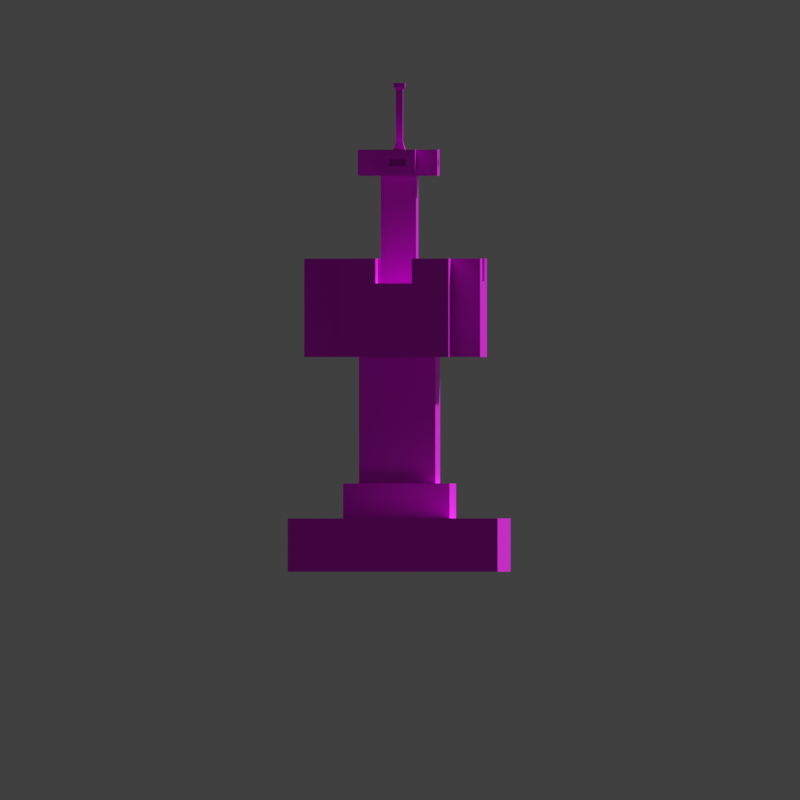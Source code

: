 # Source: tower_1.blend  (saved by Blender 4.1.23; exported with 4.5.12 LTS)
import bpy
from mathutils import Matrix  # noqa: F401  (used for matrix-valued properties, if any)

bpy.ops.wm.read_factory_settings(use_empty=True)
scene = bpy.context.scene
scene.name = 'Scene'

# ---- collections
col_collection = bpy.data.collections.new('Collection'); scene.collection.children.link(col_collection)

# ---- images (referenced by path relative to the original .blend; pixels are not part of the script)
import os
ASSET_DIR = os.environ.get("B2B_ASSET_DIR", "")  # directory of the original .blend (textures are referenced by path, not embedded)
HERE = os.path.dirname(os.path.abspath(__file__))  # packed textures are extracted next to this script under _unpacked/

def load_image(name, relpath, width, height, colorspace="sRGB"):
    """Load a texture the original file referenced (path relative to the .blend, or extracted next to this script)."""
    p = next((c for c in (os.path.join(HERE, relpath), os.path.join(ASSET_DIR, relpath)) if relpath and os.path.exists(c)), "")
    if p:
        img = bpy.data.images.load(p, check_existing=True)
        img.name = name
    else:  # same state as the original file: an image datablock whose file is absent (Cycles renders it pink)
        img = bpy.data.images.new(name, width, height)
        img.source = "FILE"
        img.filepath = "//" + (relpath or name)
    img.colorspace_settings.name = colorspace
    return img
img_imphenziapalette01_png = load_image('ImphenziaPalette01.png', 'ImphenziaPalette01.png', 1024, 1024, 'sRGB')

# ---- materials (node trees are filled in below, after node groups)
mat_material = bpy.data.materials.new('Material')
mat_material.alpha_threshold = 0.0
mat_material.use_transparent_shadow = False
mat_material.roughness = 0.5
mat_material.line_color = (0.0, 0.0, 0.0, 1.0)

# ---- material node trees
mat_material.use_nodes = True; mat_material.node_tree.nodes.clear()
_N = mat_material.node_tree.nodes; _L = mat_material.node_tree.links
n0 = _N.new('ShaderNodeOutputMaterial'); n0.name = 'Material Output'; n0.location = (300, 300)
n1 = _N.new('ShaderNodeBsdfPrincipled'); n1.name = 'Principled BSDF'; n1.location = (10, 300)
n1.inputs[3].default_value = 1.45
n2 = _N.new('ShaderNodeTexImage'); n2.name = 'Image Texture'; n2.location = (-365, 218)
n2.image = img_imphenziapalette01_png
_L.new(n1.outputs[0], n0.inputs[0])
_L.new(n2.outputs[0], n1.inputs[0])
n0.is_active_output = True

# ---- world
world_world = bpy.data.worlds.new('World'); scene.world = world_world
world_world.use_nodes = True; world_world.node_tree.nodes.clear()
_N = world_world.node_tree.nodes; _L = world_world.node_tree.links
n0 = _N.new('ShaderNodeOutputWorld'); n0.name = 'World Output'; n0.location = (300, 300)
n1 = _N.new('ShaderNodeBackground'); n1.name = 'Background'; n1.location = (10, 300)
n1.inputs[0].default_value = (0.05088, 0.05088, 0.05088, 1.0)
_L.new(n1.outputs[0], n0.inputs[0])
n0.is_active_output = True
world_world.color = (0.9301, 0.2582, 0.04667)
world_world.use_sun_shadow = False
world_world.sun_shadow_jitter_overblur = 0.0

# ---- cameras
cam_camera_002 = bpy.data.cameras.new('Camera.002')
cam_camera_002.type = 'ORTHO'
cam_camera_002.ortho_scale = 15.0

# ---- meshes
me_cube = bpy.data.meshes.new('Cube')
me_cube.from_pydata([(-1.963, 1.0, 1.0), (1.0, 1.0, 0.0), (-1.963, -1.0, 1.0), (-1.963, -1.0, 0.0), (-1.963, 1.0, 0.0), (-1.0, 1.0, 0.0), (-1.0, -1.0, 1.0), (-1.0, -1.0, 0.0), (1.963, 1.0, 0.0), (1.963, 1.0, 1.0), (1.963, -1.0, 0.0), (1.0, 1.0, 1.0), (1.963, -1.0, 1.0), (1.0, -1.0, 1.0), (1.0, -1.0, 0.0), (-1.0, 1.0, 1.0), (1.0, 1.98, 0.0), (-1.0, 1.98, 0.0), (-1.963, 1.98, 1.0), (-1.0, 1.98, 1.0), (-1.963, 1.98, 0.0), (1.0, 1.98, 1.0), (1.963, 1.98, 1.0), (1.963, 1.98, 0.0), (-1.0, -1.963, 1.0), (-1.963, -1.963, 1.0), (-1.0, -1.963, 0.0), (-1.963, -1.963, 0.0), (1.0, -1.963, 1.0), (1.0, -1.963, 0.0), (1.963, -1.963, 1.0), (1.963, -1.963, 0.0), (0.7176, 0.7176, 1.657), (0.7176, -0.7176, 1.657), (-0.7176, 0.7176, 1.657), (-0.7176, -0.7176, 1.657), (1.0, 1.0, 1.657), (1.0, -1.0, 1.657), (-1.0, 1.0, 1.657), (-1.0, -1.0, 1.657), (0.7176, 0.7176, 4.026), (0.7176, -0.7176, 4.026), (-0.7176, 0.7176, 4.026), (-0.7176, -0.7176, 4.026), (1.029, 1.029, 4.026), (1.029, -1.029, 4.026), (-1.029, 1.029, 4.026), (-1.029, -1.029, 4.026), (0.3324, 0.3324, 4.96), (0.3324, -0.3324, 4.96), (-0.3324, 0.3324, 4.96), (-0.3324, -0.3324, 4.96), (-1.029, 1.726, 4.026), (1.029, 1.726, 4.026), (1.029, 1.726, 4.96), (1.029, -1.577, 4.026), (-1.029, -1.577, 4.026), (1.029, -1.577, 4.96), (1.643, 1.029, 4.026), (1.643, -1.029, 4.026), (1.643, 1.029, 4.96), (-1.776, -1.029, 4.026), (-1.776, 1.029, 4.026), (-1.776, 1.029, 4.96), (-0.343, 1.726, 4.96), (1.643, 0.343, 4.96), (-1.776, -0.343, 4.96), (-1.029, 1.029, 4.96), (0.3324, 0.3324, 7.423), (0.3324, -0.3324, 7.423), (-0.3324, 0.3324, 7.423), (-0.3324, -0.3324, 7.423), (0.1093, 0.1093, 7.915), (0.1093, -0.1093, 7.915), (-0.1093, 0.1093, 7.915), (-0.1093, -0.1093, 7.915), (-0.149, 0.7641, 7.606), (0.149, 0.7641, 7.606), (-0.149, 0.7641, 7.731), (0.149, 0.7641, 7.731), (-0.3324, 0.7641, 7.423), (0.3324, 0.7641, 7.423), (-0.3324, 0.7641, 7.915), (0.3324, 0.7641, 7.915), (-0.149, 0.2572, 7.606), (0.149, 0.2572, 7.606), (-0.149, 0.2572, 7.731), (0.149, 0.2572, 7.731), (0.7641, 0.1664, 7.589), (0.7641, -0.1664, 7.589), (0.7641, 0.1664, 7.749), (0.7641, -0.1664, 7.749), (-0.1451, -0.7309, 7.61), (0.1451, -0.7309, 7.727), (-0.6479, -0.3324, 7.423), (0.3324, -0.7309, 7.423), (-0.3324, -0.7309, 7.423), (0.3324, -0.7309, 7.915), (-0.3324, -0.7309, 7.915), (0.1451, -0.7309, 7.61), (-0.1451, -0.7309, 7.727), (0.1451, -0.6144, 7.61), (-0.1451, -0.6144, 7.61), (0.1451, -0.6144, 7.727), (-0.1451, -0.6144, 7.727), (0.7641, 0.3324, 7.423), (0.7641, -0.3324, 7.423), (0.7641, 0.3324, 7.915), (0.7641, -0.3324, 7.915), (0.6253, 0.1664, 7.589), (0.6253, -0.1664, 7.589), (0.6253, 0.1664, 7.749), (0.6253, -0.1664, 7.749), (-0.6479, -0.1504, 7.605), (-0.6479, 0.1504, 7.605), (-0.6479, -0.1504, 7.733), (-0.6479, 0.1504, 7.733), (-0.6479, 0.3324, 7.423), (-0.6479, -0.3324, 7.915), (-0.6479, 0.3324, 7.915), (-0.475, -0.1504, 7.605), (-0.475, 0.1504, 7.605), (-0.475, -0.1504, 7.733), (-0.475, 0.1504, 7.733), (0.3324, 0.3324, 7.915), (0.3324, -0.3324, 7.915), (-0.3324, 0.3324, 7.915), (-0.3324, -0.3324, 7.915), (0.06432, 0.06432, 8.064), (0.06432, -0.06432, 8.064), (-0.06432, 0.06432, 8.064), (-0.06432, -0.06432, 8.064), (0.06432, 0.06432, 9.041), (0.06432, -0.06432, 9.041), (-0.06432, 0.06432, 9.041), (-0.06432, -0.06432, 9.041), (0.1057, 0.1057, 9.082), (0.1057, -0.1057, 9.082), (-0.1057, 0.1057, 9.082), (-0.1057, -0.1057, 9.082), (0.1057, 0.1057, 9.165), (0.1057, -0.1057, 9.165), (-0.1057, 0.1057, 9.165), (-0.1057, -0.1057, 9.165), (-1.029, -1.577, 4.96), (1.029, -1.029, 5.874), (-1.029, -1.029, 5.874), (1.029, -1.577, 5.874), (-1.029, -1.577, 5.874), (1.029, -1.029, 4.96), (-0.343, -1.029, 4.96), (-0.343, -1.577, 4.96), (0.343, -1.029, 5.874), (-0.343, -1.029, 5.874), (0.343, -1.577, 5.874), (-0.343, -1.577, 5.874), (0.343, -1.029, 4.96), (0.343, -1.577, 4.96), (0.343, -1.029, 5.448), (-0.343, -1.029, 5.448), (0.343, -1.577, 5.448), (-0.343, -1.577, 5.448), (1.643, -1.029, 4.96), (1.643, 1.029, 5.874), (1.643, -1.029, 5.874), (1.029, 1.029, 4.96), (1.029, 0.343, 5.874), (1.029, -0.343, 5.874), (1.643, 0.343, 5.874), (1.643, -0.343, 5.874), (1.029, -0.343, 4.96), (1.029, 0.343, 4.96), (1.643, -0.343, 4.96), (1.029, 0.343, 5.55), (1.029, -0.343, 5.55), (1.643, 0.343, 5.55), (1.643, -0.343, 5.55), (-1.029, 1.726, 4.96), (1.029, 1.029, 5.874), (-1.029, 1.029, 5.874), (-1.029, 1.726, 5.874), (1.029, 1.726, 5.874), (0.343, 1.726, 4.96), (-0.343, 1.029, 5.874), (0.343, 1.029, 5.874), (-0.343, 1.726, 5.874), (0.343, 1.726, 5.874), (0.343, 1.029, 4.96), (-0.343, 1.029, 4.96), (-0.343, 1.029, 5.437), (0.343, 1.029, 5.437), (-0.343, 1.726, 5.437), (0.343, 1.726, 5.437), (-1.776, -1.029, 4.96), (-1.776, -1.029, 5.874), (-1.776, 1.029, 5.874), (-1.029, -1.029, 4.96), (-1.029, -0.343, 5.874), (-1.029, 0.343, 5.874), (-1.776, -0.343, 5.874), (-1.776, 0.343, 5.874), (-1.776, 0.343, 4.96), (-1.029, 0.343, 4.96), (-1.029, -0.343, 4.96), (-1.029, -0.343, 5.407), (-1.029, 0.343, 5.407), (-1.776, -0.343, 5.407), (-1.776, 0.343, 5.407)], [], [(13, 11, 36, 37), (6, 15, 0, 2), (15, 11, 21, 19), (5, 1, 14, 7), (7, 14, 29, 26), (3, 2, 0, 4), (12, 13, 28, 30), (5, 7, 3, 4), (14, 1, 8, 10), (4, 0, 18, 20), (11, 13, 12, 9), (9, 8, 23, 22), (13, 6, 24, 28), (8, 9, 12, 10), (19, 17, 20, 18), (17, 19, 21, 16), (16, 21, 22, 23), (5, 4, 20, 17), (0, 15, 19, 18), (11, 9, 22, 21), (8, 1, 16, 23), (1, 5, 17, 16), (26, 24, 25, 27), (29, 28, 24, 26), (28, 29, 31, 30), (10, 12, 30, 31), (2, 3, 27, 25), (3, 7, 26, 27), (14, 10, 31, 29), (6, 2, 25, 24), (35, 33, 41, 43), (15, 6, 39, 38), (6, 13, 37, 39), (11, 15, 38, 36), (32, 33, 37, 36), (34, 32, 36, 38), (33, 35, 39, 37), (35, 34, 38, 39), (42, 43, 47, 46), (33, 32, 40, 41), (34, 35, 43, 42), (32, 34, 42, 40), (47, 45, 55, 56), (40, 42, 46, 44), (43, 41, 45, 47), (41, 40, 44, 45), (50, 51, 71, 70), (67, 46, 62, 63), (46, 67, 177, 52), (53, 52, 177, 54), (178, 166, 168, 163), (165, 44, 53, 54), (44, 46, 52, 53), (56, 55, 57, 144), (196, 47, 56, 144), (45, 149, 57, 55), (179, 183, 185, 180), (59, 58, 60, 162), (45, 44, 58, 59), (44, 165, 60, 58), (149, 45, 59, 162), (62, 61, 193, 63), (47, 196, 193, 61), (65, 171, 173, 175), (46, 47, 61, 62), (165, 171, 166, 178), (64, 188, 189, 191), (146, 197, 199, 194), (66, 203, 204, 206), (65, 168, 166, 171), (196, 203, 197, 146), (67, 188, 183, 179), (64, 185, 183, 188), (162, 172, 169, 164), (201, 207, 205, 202), (63, 201, 200, 195), (54, 182, 186, 181), (48, 49, 149, 165), (50, 48, 165, 67), (49, 51, 196, 149), (51, 50, 67, 196), (71, 69, 95, 96), (48, 50, 70, 68), (51, 49, 69, 71), (49, 48, 68, 69), (72, 74, 130, 128), (69, 68, 105, 106), (126, 70, 117, 119), (70, 126, 82, 80), (79, 77, 85, 87), (126, 124, 83, 82), (124, 68, 81, 83), (68, 70, 80, 81), (76, 77, 81, 80), (79, 78, 82, 83), (77, 79, 83, 81), (78, 76, 80, 82), (85, 84, 86, 87), (77, 76, 84, 85), (76, 78, 86, 84), (78, 79, 87, 86), (89, 88, 109, 110), (68, 124, 107, 105), (125, 69, 106, 108), (124, 125, 108, 107), (127, 71, 96, 98), (69, 125, 97, 95), (125, 127, 98, 97), (71, 127, 118, 94), (127, 126, 119, 118), (70, 71, 94, 117), (99, 92, 96, 95), (100, 93, 97, 98), (93, 99, 95, 97), (92, 100, 98, 96), (100, 92, 102, 104), (102, 101, 103, 104), (93, 100, 104, 103), (99, 93, 103, 101), (92, 99, 101, 102), (88, 89, 106, 105), (91, 90, 107, 108), (89, 91, 108, 106), (90, 88, 105, 107), (110, 109, 111, 112), (88, 90, 111, 109), (90, 91, 112, 111), (91, 89, 110, 112), (113, 115, 122, 120), (113, 114, 117, 94), (116, 115, 118, 119), (115, 113, 94, 118), (114, 116, 119, 117), (121, 120, 122, 123), (114, 113, 120, 121), (116, 114, 121, 123), (115, 116, 123, 122), (72, 73, 125, 124), (74, 72, 124, 126), (73, 75, 127, 125), (75, 74, 126, 127), (131, 129, 133, 135), (75, 73, 129, 131), (73, 72, 128, 129), (74, 75, 131, 130), (134, 135, 139, 138), (129, 128, 132, 133), (130, 131, 135, 134), (128, 130, 134, 132), (139, 137, 141, 143), (132, 134, 138, 136), (135, 133, 137, 139), (133, 132, 136, 137), (140, 142, 143, 141), (137, 136, 140, 141), (138, 139, 143, 142), (136, 138, 142, 140), (196, 144, 148, 146), (153, 146, 148, 155), (57, 149, 145, 147), (150, 196, 146, 153), (157, 57, 147, 154), (144, 151, 155, 148), (149, 156, 152, 145), (151, 150, 153, 155), (145, 152, 154, 147), (157, 154, 152, 156), (151, 157, 160, 161), (156, 150, 159, 158), (158, 159, 161, 160), (60, 165, 178, 163), (149, 162, 164, 145), (167, 145, 164, 169), (170, 149, 145, 167), (65, 60, 163, 168), (172, 170, 167, 169), (171, 170, 174, 173), (172, 65, 175, 176), (173, 174, 176, 175), (172, 176, 174, 170), (165, 54, 181, 178), (184, 178, 181, 186), (187, 165, 178, 184), (64, 177, 180, 185), (177, 67, 179, 180), (182, 187, 184, 186), (188, 187, 190, 189), (182, 64, 191, 192), (189, 190, 192, 191), (182, 192, 190, 187), (198, 179, 195, 200), (67, 63, 195, 179), (193, 196, 146, 194), (202, 67, 179, 198), (66, 193, 194, 199), (201, 202, 198, 200), (203, 202, 205, 204), (201, 66, 206, 207), (204, 205, 207, 206), (66, 199, 197, 203)])
_uv = me_cube.uv_layers.new(name='UVMap')
_uv.uv.foreach_set('vector', [0.05859, 0.9375, 0.05859, 0.9375, 0.05859, 0.9375, 0.05859, 0.9375, 0.4561, 0.02734, 0.4561, 0.02734, 0.4561, 0.02734, 0.4561, 0.02734, 0.4561, 0.02734, 0.4561, 0.02734, 0.4561, 0.02734, 0.4561, 0.02734, 0.4561, 0.02734, 0.4561, 0.02734, 0.4561, 0.02734, 0.4561, 0.02734, 0.4561, 0.02734, 0.4561, 0.02734, 0.4561, 0.02734, 0.4561, 0.02734, 0.4561, 0.02734, 0.4561, 0.02734, 0.4561, 0.02734, 0.4561, 0.02734, 0.4561, 0.02734, 0.4561, 0.02734, 0.4561, 0.02734, 0.4561, 0.02734, 0.4561, 0.02734, 0.4561, 0.02734, 0.4561, 0.02734, 0.4561, 0.02734, 0.4561, 0.02734, 0.4561, 0.02734, 0.4561, 0.02734, 0.4561, 0.02734, 0.4561, 0.02734, 0.4561, 0.02734, 0.4561, 0.02734, 0.4561, 0.02734, 0.4561, 0.02734, 0.4561, 0.02734, 0.4561, 0.02734, 0.4561, 0.02734, 0.4561, 0.02734, 0.4561, 0.02734, 0.4561, 0.02734, 0.4561, 0.02734, 0.4561, 0.02734, 0.4561, 0.02734, 0.4561, 0.02734, 0.4561, 0.02734, 0.4561, 0.02734, 0.4561, 0.02734, 0.4561, 0.02734, 0.4561, 0.02734, 0.4561, 0.02734, 0.4561, 0.02734, 0.4561, 0.02734, 0.4561, 0.02734, 0.4561, 0.02734, 0.4561, 0.02734, 0.4561, 0.02734, 0.4561, 0.02734, 0.4561, 0.02734, 0.4561, 0.02734, 0.4561, 0.02734, 0.4561, 0.02734, 0.4561, 0.02734, 0.4561, 0.02734, 0.4561, 0.02734, 0.4561, 0.02734, 0.4561, 0.02734, 0.4561, 0.02734, 0.4561, 0.02734, 0.4561, 0.02734, 0.4561, 0.02734, 0.4561, 0.02734, 0.4561, 0.02734, 0.4561, 0.02734, 0.4561, 0.02734, 0.4561, 0.02734, 0.4561, 0.02734, 0.4561, 0.02734, 0.4561, 0.02734, 0.4561, 0.02734, 0.4561, 0.02734, 0.4561, 0.02734, 0.4561, 0.02734, 0.4561, 0.02734, 0.4561, 0.02734, 0.4561, 0.02734, 0.4561, 0.02734, 0.4561, 0.02734, 0.4561, 0.02734, 0.4561, 0.02734, 0.4561, 0.02734, 0.4561, 0.02734, 0.4561, 0.02734, 0.4561, 0.02734, 0.4561, 0.02734, 0.4561, 0.02734, 0.4561, 0.02734, 0.4561, 0.02734, 0.4561, 0.02734, 0.4561, 0.02734, 0.4561, 0.02734, 0.4561, 0.02734, 0.4561, 0.02734, 0.4561, 0.02734, 0.4561, 0.02734, 0.4561, 0.02734, 0.4561, 0.02734, 0.4561, 0.02734, 0.4561, 0.02734, 0.4561, 0.02734, 0.4561, 0.02734, 0.4561, 0.02734, 0.4561, 0.02734, 0.4561, 0.02734, 0.4561, 0.02734, 0.4561, 0.02734, 0.4561, 0.02734, 0.4561, 0.02734, 0.05859, 0.9375, 0.05859, 0.9375, 0.05859, 0.9375, 0.05859, 0.9375, 0.05859, 0.9375, 0.05859, 0.9375, 0.05859, 0.9375, 0.05859, 0.9375, 0.05859, 0.9375, 0.05859, 0.9375, 0.05859, 0.9375, 0.05859, 0.9375, 0.05859, 0.9375, 0.05859, 0.9375, 0.05859, 0.9375, 0.05859, 0.9375, 0.05859, 0.9375, 0.05859, 0.9375, 0.05859, 0.9375, 0.05859, 0.9375, 0.05859, 0.9375, 0.05859, 0.9375, 0.05859, 0.9375, 0.05859, 0.9375, 0.05859, 0.9375, 0.05859, 0.9375, 0.05859, 0.9375, 0.05859, 0.9375, 0.05859, 0.9375, 0.05859, 0.9375, 0.05859, 0.9375, 0.05859, 0.9375, 0.4561, 0.02734, 0.4561, 0.02734, 0.4561, 0.02734, 0.4561, 0.02734, 0.4561, 0.02734, 0.4561, 0.02734, 0.4561, 0.02734, 0.4561, 0.02734, 0.4561, 0.02734, 0.4561, 0.02734, 0.4561, 0.02734, 0.4561, 0.02734, 0.05859, 0.9375, 0.05859, 0.9375, 0.05859, 0.9375, 0.05859, 0.9375, 0.05859, 0.9375, 0.05859, 0.9375, 0.05859, 0.9375, 0.05859, 0.9375, 0.05859, 0.9375, 0.05859, 0.9375, 0.05859, 0.9375, 0.05859, 0.9375, 0.05859, 0.9375, 0.05859, 0.9375, 0.05859, 0.9375, 0.05859, 0.9375, 0.4561, 0.02734, 0.4561, 0.02734, 0.4561, 0.02734, 0.4561, 0.02734, 0.05859, 0.9375, 0.05859, 0.9375, 0.05859, 0.9375, 0.05859, 0.9375, 0.05859, 0.9375, 0.05859, 0.9375, 0.05859, 0.9375, 0.05859, 0.9375, 0.05859, 0.9375, 0.05859, 0.9375, 0.05859, 0.9375, 0.05859, 0.9375, 0.05859, 0.9375, 0.05859, 0.9375, 0.05859, 0.9375, 0.05859, 0.9375, 0.05859, 0.9375, 0.05859, 0.9375, 0.05859, 0.9375, 0.05859, 0.9375, 0.05859, 0.9375, 0.05859, 0.9375, 0.05859, 0.9375, 0.05859, 0.9375, 0.05859, 0.9375, 0.05859, 0.9375, 0.05859, 0.9375, 0.05859, 0.9375, 0.05859, 0.9375, 0.05859, 0.9375, 0.05859, 0.9375, 0.05859, 0.9375, 0.05859, 0.9375, 0.05859, 0.9375, 0.05859, 0.9375, 0.05859, 0.9375, 0.05859, 0.9375, 0.05859, 0.9375, 0.05859, 0.9375, 0.05859, 0.9375, 0.05859, 0.9375, 0.05859, 0.9375, 0.05859, 0.9375, 0.05859, 0.9375, 0.05859, 0.9375, 0.05859, 0.9375, 0.05859, 0.9375, 0.05859, 0.9375, 0.05859, 0.9375, 0.05859, 0.9375, 0.05859, 0.9375, 0.05859, 0.9375, 0.05859, 0.9375, 0.05859, 0.9375, 0.05859, 0.9375, 0.05859, 0.9375, 0.05859, 0.9375, 0.05859, 0.9375, 0.05859, 0.9375, 0.05859, 0.9375, 0.05859, 0.9375, 0.05859, 0.9375, 0.05859, 0.9375, 0.05859, 0.9375, 0.05859, 0.9375, 0.05859, 0.9375, 0.05859, 0.9375, 0.05859, 0.9375, 0.05859, 0.9375, 0.05859, 0.9375, 0.05859, 0.9375, 0.05859, 0.9375, 0.05859, 0.9375, 0.05859, 0.9375, 0.05859, 0.9375, 0.05859, 0.9375, 0.05859, 0.9375, 0.05859, 0.9375, 0.05859, 0.9375, 0.05859, 0.9375, 0.05859, 0.9375, 0.05859, 0.9375, 0.05859, 0.9375, 0.05859, 0.9375, 0.05859, 0.9375, 0.05859, 0.9375, 0.05859, 0.9375, 0.05859, 0.9375, 0.05859, 0.9375, 0.05859, 0.9375, 0.05859, 0.9375, 0.05859, 0.9375, 0.05859, 0.9375, 0.05859, 0.9375, 0.05859, 0.9375, 0.05859, 0.9375, 0.05859, 0.9375, 0.05859, 0.9375, 0.05859, 0.9375, 0.05859, 0.9375, 0.05859, 0.9375, 0.05859, 0.9375, 0.05859, 0.9375, 0.05859, 0.9375, 0.05859, 0.9375, 0.05859, 0.9375, 0.05859, 0.9375, 0.05859, 0.9375, 0.05859, 0.9375, 0.05859, 0.9375, 0.05859, 0.9375, 0.05859, 0.9375, 0.05859, 0.9375, 0.05859, 0.9375, 0.05859, 0.9375, 0.05859, 0.9375, 0.05859, 0.9375, 0.05859, 0.9375, 0.05859, 0.9375, 0.05859, 0.9375, 0.05859, 0.9375, 0.05859, 0.9375, 0.05859, 0.9375, 0.05859, 0.9375, 0.05859, 0.9375, 0.05859, 0.9375, 0.05859, 0.9375, 0.05859, 0.9375, 0.05859, 0.9375, 0.05859, 0.9375, 0.05859, 0.9375, 0.05859, 0.9375, 0.05859, 0.9375, 0.05859, 0.9375, 0.05859, 0.9375, 0.05859, 0.9375, 0.4561, 0.02734, 0.4561, 0.02734, 0.4561, 0.02734, 0.4561, 0.02734, 0.4561, 0.02734, 0.4561, 0.02734, 0.4561, 0.02734, 0.4561, 0.02734, 0.4561, 0.02734, 0.4561, 0.02734, 0.4561, 0.02734, 0.4561, 0.02734, 0.4561, 0.02734, 0.4561, 0.02734, 0.4561, 0.02734, 0.4561, 0.02734, 0.4561, 0.02734, 0.4561, 0.02734, 0.4561, 0.02734, 0.4561, 0.02734, 0.4561, 0.02734, 0.4561, 0.02734, 0.4561, 0.02734, 0.4561, 0.02734, 0.4561, 0.02734, 0.4561, 0.02734, 0.4561, 0.02734, 0.4561, 0.02734, 0.4561, 0.02734, 0.4561, 0.02734, 0.4561, 0.02734, 0.4561, 0.02734, 0.05859, 0.9375, 0.05859, 0.9375, 0.05859, 0.9375, 0.05859, 0.9375, 0.4561, 0.02734, 0.4561, 0.02734, 0.4561, 0.02734, 0.4561, 0.02734, 0.4561, 0.02734, 0.4561, 0.02734, 0.4561, 0.02734, 0.4561, 0.02734, 0.4561, 0.02734, 0.4561, 0.02734, 0.4561, 0.02734, 0.4561, 0.02734, 0.4561, 0.02734, 0.4561, 0.02734, 0.4561, 0.02734, 0.4561, 0.02734, 0.4561, 0.02734, 0.4561, 0.02734, 0.4561, 0.02734, 0.4561, 0.02734, 0.4561, 0.02734, 0.4561, 0.02734, 0.4561, 0.02734, 0.4561, 0.02734, 0.4561, 0.02734, 0.4561, 0.02734, 0.4561, 0.02734, 0.4561, 0.02734, 0.05859, 0.9375, 0.05859, 0.9375, 0.05859, 0.9375, 0.05859, 0.9375, 0.05859, 0.9375, 0.05859, 0.9375, 0.05859, 0.9375, 0.05859, 0.9375, 0.05859, 0.9375, 0.05859, 0.9375, 0.05859, 0.9375, 0.05859, 0.9375, 0.05859, 0.9375, 0.05859, 0.9375, 0.05859, 0.9375, 0.05859, 0.9375, 0.05859, 0.9375, 0.05859, 0.9375, 0.05859, 0.9375, 0.05859, 0.9375, 0.4561, 0.02734, 0.4561, 0.02734, 0.4561, 0.02734, 0.4561, 0.02734, 0.4561, 0.02734, 0.4561, 0.02734, 0.4561, 0.02734, 0.4561, 0.02734, 0.4561, 0.02734, 0.4561, 0.02734, 0.4561, 0.02734, 0.4561, 0.02734, 0.4561, 0.02734, 0.4561, 0.02734, 0.4561, 0.02734, 0.4561, 0.02734, 0.4561, 0.02734, 0.4561, 0.02734, 0.4561, 0.02734, 0.4561, 0.02734, 0.4561, 0.02734, 0.4561, 0.02734, 0.4561, 0.02734, 0.4561, 0.02734, 0.4561, 0.02734, 0.4561, 0.02734, 0.4561, 0.02734, 0.4561, 0.02734, 0.4561, 0.02734, 0.4561, 0.02734, 0.4561, 0.02734, 0.4561, 0.02734, 0.4561, 0.02734, 0.4561, 0.02734, 0.4561, 0.02734, 0.4561, 0.02734, 0.4561, 0.02734, 0.4561, 0.02734, 0.4561, 0.02734, 0.4561, 0.02734, 0.4561, 0.02734, 0.4561, 0.02734, 0.4561, 0.02734, 0.4561, 0.02734, 0.4561, 0.02734, 0.4561, 0.02734, 0.4561, 0.02734, 0.4561, 0.02734, 0.4561, 0.02734, 0.4561, 0.02734, 0.4561, 0.02734, 0.4561, 0.02734, 0.05859, 0.9375, 0.05859, 0.9375, 0.05859, 0.9375, 0.05859, 0.9375, 0.05859, 0.9375, 0.05859, 0.9375, 0.05859, 0.9375, 0.05859, 0.9375, 0.05859, 0.9375, 0.05859, 0.9375, 0.05859, 0.9375, 0.05859, 0.9375, 0.05859, 0.9375, 0.05859, 0.9375, 0.05859, 0.9375, 0.05859, 0.9375, 0.05859, 0.9375, 0.05859, 0.9375, 0.05859, 0.9375, 0.05859, 0.9375, 0.4561, 0.02734, 0.4561, 0.02734, 0.4561, 0.02734, 0.4561, 0.02734, 0.4561, 0.02734, 0.4561, 0.02734, 0.4561, 0.02734, 0.4561, 0.02734, 0.4561, 0.02734, 0.4561, 0.02734, 0.4561, 0.02734, 0.4561, 0.02734, 0.4561, 0.02734, 0.4561, 0.02734, 0.4561, 0.02734, 0.4561, 0.02734, 0.05859, 0.9375, 0.05859, 0.9375, 0.05859, 0.9375, 0.05859, 0.9375, 0.05859, 0.9375, 0.05859, 0.9375, 0.05859, 0.9375, 0.05859, 0.9375, 0.05859, 0.9375, 0.05859, 0.9375, 0.05859, 0.9375, 0.05859, 0.9375, 0.05859, 0.9375, 0.05859, 0.9375, 0.05859, 0.9375, 0.05859, 0.9375, 0.05859, 0.9375, 0.05859, 0.9375, 0.05859, 0.9375, 0.05859, 0.9375, 0.4561, 0.02734, 0.4561, 0.02734, 0.4561, 0.02734, 0.4561, 0.02734, 0.4561, 0.02734, 0.4561, 0.02734, 0.4561, 0.02734, 0.4561, 0.02734, 0.4561, 0.02734, 0.4561, 0.02734, 0.4561, 0.02734, 0.4561, 0.02734, 0.4561, 0.02734, 0.4561, 0.02734, 0.4561, 0.02734, 0.4561, 0.02734, 0.05859, 0.9375, 0.05859, 0.9375, 0.05859, 0.9375, 0.05859, 0.9375, 0.05859, 0.9375, 0.05859, 0.9375, 0.05859, 0.9375, 0.05859, 0.9375, 0.05859, 0.9375, 0.05859, 0.9375, 0.05859, 0.9375, 0.05859, 0.9375, 0.05859, 0.9375, 0.05859, 0.9375, 0.05859, 0.9375, 0.05859, 0.9375, 0.4561, 0.02734, 0.4561, 0.02734, 0.4561, 0.02734, 0.4561, 0.02734, 0.4561, 0.02734, 0.4561, 0.02734, 0.4561, 0.02734, 0.4561, 0.02734, 0.4561, 0.02734, 0.4561, 0.02734, 0.4561, 0.02734, 0.4561, 0.02734, 0.4561, 0.02734, 0.4561, 0.02734, 0.4561, 0.02734, 0.4561, 0.02734, 0.4561, 0.02734, 0.4561, 0.02734, 0.4561, 0.02734, 0.4561, 0.02734, 0.4561, 0.02734, 0.4561, 0.02734, 0.4561, 0.02734, 0.4561, 0.02734, 0.8203, 0.9492, 0.8203, 0.9492, 0.8203, 0.9492, 0.8203, 0.9492, 0.4561, 0.02734, 0.4561, 0.02734, 0.4561, 0.02734, 0.4561, 0.02734, 0.8203, 0.9492, 0.8203, 0.9492, 0.8203, 0.9492, 0.8203, 0.9492, 0.8203, 0.9492, 0.8203, 0.9492, 0.8203, 0.9492, 0.8203, 0.9492, 0.4561, 0.02734, 0.4561, 0.02734, 0.4561, 0.02734, 0.4561, 0.02734, 0.4561, 0.02734, 0.4561, 0.02734, 0.4561, 0.02734, 0.4561, 0.02734, 0.8203, 0.9492, 0.8203, 0.9492, 0.8203, 0.9492, 0.8203, 0.9492, 0.8203, 0.9492, 0.8203, 0.9492, 0.8203, 0.9492, 0.8203, 0.9492, 0.8203, 0.9492, 0.8203, 0.9492, 0.8203, 0.9492, 0.8203, 0.9492, 0.8203, 0.9492, 0.8203, 0.9492, 0.8203, 0.9492, 0.8203, 0.9492, 0.8203, 0.9492, 0.8203, 0.9492, 0.8203, 0.9492, 0.8203, 0.9492, 0.8203, 0.9492, 0.8203, 0.9492, 0.8203, 0.9492, 0.8203, 0.9492, 0.8203, 0.9492, 0.8203, 0.9492, 0.8203, 0.9492, 0.8203, 0.9492, 0.8203, 0.9492, 0.8203, 0.9492, 0.8203, 0.9492, 0.8203, 0.9492, 0.05859, 0.9375, 0.05859, 0.9375, 0.05859, 0.9375, 0.05859, 0.9375, 0.05859, 0.9375, 0.05859, 0.9375, 0.05859, 0.9375, 0.05859, 0.9375, 0.05859, 0.9375, 0.05859, 0.9375, 0.05859, 0.9375, 0.05859, 0.9375, 0.05859, 0.9375, 0.05859, 0.9375, 0.05859, 0.9375, 0.05859, 0.9375, 0.05859, 0.9375, 0.05859, 0.9375, 0.05859, 0.9375, 0.05859, 0.9375, 0.05859, 0.9375, 0.05859, 0.9375, 0.05859, 0.9375, 0.05859, 0.9375, 0.05859, 0.9375, 0.05859, 0.9375, 0.05859, 0.9375, 0.05859, 0.9375, 0.05859, 0.9375, 0.05859, 0.9375, 0.05859, 0.9375, 0.05859, 0.9375, 0.05859, 0.9375, 0.05859, 0.9375, 0.05859, 0.9375, 0.05859, 0.9375, 0.05859, 0.9375, 0.05859, 0.9375, 0.05859, 0.9375, 0.05859, 0.9375, 0.05859, 0.9375, 0.05859, 0.9375, 0.05859, 0.9375, 0.05859, 0.9375, 0.05859, 0.9375, 0.05859, 0.9375, 0.05859, 0.9375, 0.05859, 0.9375, 0.05859, 0.9375, 0.05859, 0.9375, 0.05859, 0.9375, 0.05859, 0.9375, 0.05859, 0.9375, 0.05859, 0.9375, 0.05859, 0.9375, 0.05859, 0.9375, 0.05859, 0.9375, 0.05859, 0.9375, 0.05859, 0.9375, 0.05859, 0.9375, 0.05859, 0.9375, 0.05859, 0.9375, 0.05859, 0.9375, 0.05859, 0.9375, 0.05859, 0.9375, 0.05859, 0.9375, 0.05859, 0.9375, 0.05859, 0.9375, 0.05859, 0.9375, 0.05859, 0.9375, 0.05859, 0.9375, 0.05859, 0.9375, 0.05859, 0.9375, 0.05859, 0.9375, 0.05859, 0.9375, 0.05859, 0.9375, 0.05859, 0.9375, 0.05859, 0.9375, 0.05859, 0.9375, 0.05859, 0.9375, 0.05859, 0.9375, 0.05859, 0.9375, 0.05859, 0.9375, 0.05859, 0.9375, 0.05859, 0.9375, 0.05859, 0.9375, 0.05859, 0.9375, 0.05859, 0.9375, 0.05859, 0.9375, 0.05859, 0.9375, 0.05859, 0.9375, 0.05859, 0.9375, 0.05859, 0.9375, 0.05859, 0.9375, 0.05859, 0.9375, 0.05859, 0.9375, 0.05859, 0.9375, 0.05859, 0.9375, 0.05859, 0.9375, 0.05859, 0.9375, 0.05859, 0.9375, 0.05859, 0.9375, 0.05859, 0.9375, 0.05859, 0.9375, 0.05859, 0.9375, 0.05859, 0.9375, 0.05859, 0.9375, 0.05859, 0.9375, 0.05859, 0.9375, 0.05859, 0.9375, 0.05859, 0.9375, 0.05859, 0.9375, 0.05859, 0.9375, 0.05859, 0.9375, 0.05859, 0.9375, 0.05859, 0.9375, 0.05859, 0.9375, 0.05859, 0.9375, 0.05859, 0.9375, 0.05859, 0.9375, 0.05859, 0.9375, 0.05859, 0.9375, 0.05859, 0.9375, 0.05859, 0.9375, 0.05859, 0.9375, 0.05859, 0.9375, 0.05859, 0.9375, 0.05859, 0.9375, 0.05859, 0.9375, 0.05859, 0.9375, 0.05859, 0.9375, 0.05859, 0.9375, 0.05859, 0.9375, 0.05859, 0.9375, 0.05859, 0.9375, 0.05859, 0.9375, 0.05859, 0.9375, 0.05859, 0.9375, 0.05859, 0.9375, 0.05859, 0.9375, 0.05859, 0.9375, 0.05859, 0.9375, 0.05859, 0.9375, 0.05859, 0.9375, 0.05859, 0.9375, 0.05859, 0.9375, 0.05859, 0.9375, 0.05859, 0.9375, 0.05859, 0.9375, 0.05859, 0.9375, 0.05859, 0.9375, 0.05859, 0.9375, 0.05859, 0.9375, 0.05859, 0.9375, 0.05859, 0.9375, 0.05859, 0.9375, 0.05859, 0.9375, 0.05859, 0.9375, 0.05859, 0.9375, 0.05859, 0.9375, 0.05859, 0.9375, 0.05859, 0.9375, 0.05859, 0.9375, 0.05859, 0.9375, 0.05859, 0.9375, 0.05859, 0.9375, 0.05859, 0.9375, 0.05859, 0.9375, 0.05859, 0.9375, 0.05859, 0.9375, 0.05859, 0.9375, 0.05859, 0.9375])
me_cube.materials.append(mat_material)
me_cube.use_mirror_vertex_groups = False
me_cube.update()

# ---- curves / text
cu_b_ziercircle = bpy.data.curves.new('BézierCircle', 'CURVE')
cu_b_ziercircle.dimensions = '3D'
_sp = cu_b_ziercircle.splines.new('BEZIER'); _sp.bezier_points.add(3)
_sp.bezier_points.foreach_set('co', [-1.0, 0.0, 0.0, 0.0, 1.0, 0.0, 1.0, 0.0, 0.0, 0.0, -1.0, 0.0])
_sp.bezier_points.foreach_set('handle_left', [-1.0, -0.5521, 0.0, -0.5521, 1.0, 0.0, 1.0, 0.5521, 0.0, 0.5521, -1.0, 0.0])
_sp.bezier_points.foreach_set('handle_right', [-1.0, 0.5521, 0.0, 0.5521, 1.0, 0.0, 1.0, -0.5521, 0.0, -0.5521, -1.0, 0.0])
for _p, _l, _r in zip(_sp.bezier_points, ['AUTO', 'AUTO', 'AUTO', 'AUTO'], ['AUTO', 'AUTO', 'AUTO', 'AUTO']): _p.handle_left_type = _l; _p.handle_right_type = _r
_sp.order_u = 0
_sp.order_v = 0
_sp.use_cyclic_u = True
cu_b_ziercircle.use_path = True
cu_b_ziercircle.eval_time = 24.0
cu_b_ziercircle.fill_mode = 'FULL'

# ---- objects
ob_tower_1 = bpy.data.objects.new('Tower_1', me_cube)
ob_camera = bpy.data.objects.new('Camera', cam_camera_002)
ob_b_ziercircle = bpy.data.objects.new('BézierCircle', cu_b_ziercircle)

# ---- transforms, parenting, visibility, modifiers, constraints
ob_tower_1.location = (0.0, 0.0, 0.0)
ob_tower_1.lock_rotations_4d = False
ob_tower_1.empty_display_type = 'ARROWS'
ob_tower_1.lineart.crease_threshold = 0.0
ob_camera.location = (0.0, 0.0, 0.0)
ob_camera.rotation_euler = (4.768e-07, -4.768e-07, -1.571)
_c = ob_camera.constraints.new('FOLLOW_PATH'); _c.name = 'Follow Path'
_c.target = ob_b_ziercircle
_c.up_axis = 'UP_X'
_c.use_curve_follow = True
ob_b_ziercircle.location = (0.0, 0.0, 3.221)
ob_b_ziercircle.scale = (12.13, 12.13, 12.13)

# ---- collection membership
col_collection.objects.link(ob_tower_1)
col_collection.objects.link(ob_camera)
col_collection.objects.link(ob_b_ziercircle)

# ---- scene / render settings (as saved in the file)
scene.camera = ob_camera
scene.frame_start = 1; scene.frame_end = 100; scene.frame_set(25)
scene.render.engine = 'BLENDER_WORKBENCH'
scene.render.image_settings.file_format = 'FFMPEG'
scene.render.image_settings.color_mode = 'RGB'
scene.render.resolution_y = 1920
scene.render.film_transparent = True
scene.render.use_freestyle = True
scene.cycles.sampling_pattern = 'TABULATED_SOBOL'
scene.eevee.ray_tracing_options.trace_max_roughness = 0.0
scene.view_settings.view_transform = 'Standard'
bpy.context.view_layer.update()

# ---- added for rendering (the .blend has no usable light): sun
light_auto_sun = bpy.data.lights.new('AutoSun', 'SUN')
light_auto_sun.energy = 3.0
light_auto_sun.angle = 0.0523599
ob_auto_sun = bpy.data.objects.new('AutoSun', light_auto_sun)
scene.collection.objects.link(ob_auto_sun)
ob_auto_sun.rotation_euler = (0.872665, 0.174533, 0.523599)
bpy.context.view_layer.update()
